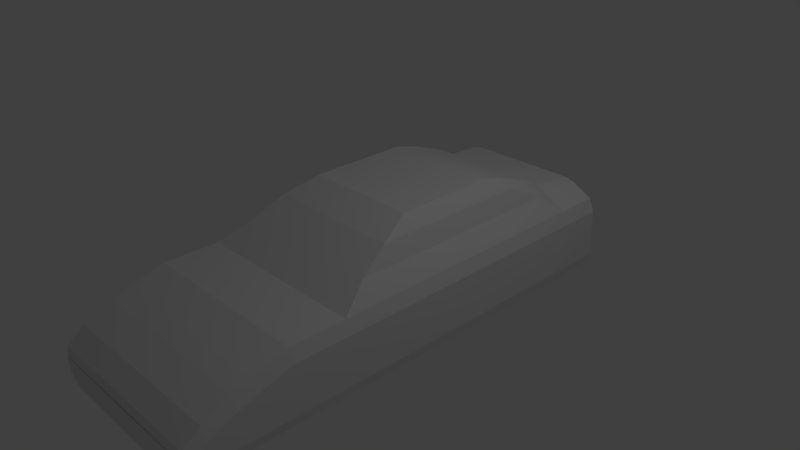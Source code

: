 # Source: car.blend  (saved by Blender 2.76.0; exported with 4.5.12 LTS)
import bpy
from mathutils import Matrix  # noqa: F401  (used for matrix-valued properties, if any)

bpy.ops.wm.read_factory_settings(use_empty=True)
scene = bpy.context.scene
scene.name = 'Scene'

# ---- collections
col_collection_1 = bpy.data.collections.new('Collection 1'); scene.collection.children.link(col_collection_1)

# ---- world
world_world = bpy.data.worlds.new('World'); scene.world = world_world
world_world.color = (0.05088, 0.05088, 0.05088)
world_world.use_sun_shadow = False
world_world.sun_shadow_jitter_overblur = 0.0
world_world.cycles.sampling_method = 'MANUAL'
world_world.cycles.sample_map_resolution = 256

# ---- cameras
cam_camera = bpy.data.cameras.new('Camera')
cam_camera.clip_end = 100.0
cam_camera.lens = 35.0
cam_camera.sensor_width = 32.0
cam_camera.sensor_height = 18.0
cam_camera.ortho_scale = 7.314
cam_camera.dof.focus_distance = 0.0
cam_camera.dof.aperture_fstop = 128.0

# ---- lights
light_lamp = bpy.data.lights.new('Lamp', 'POINT')
light_lamp.transmission_factor = 0.0
light_lamp.cutoff_distance = 30.0
light_lamp.energy = 100.0
light_lamp.shadow_buffer_clip_start = 1.001
light_lamp.shadow_soft_size = 0.1
light_lamp.shadow_maximum_resolution = 0.006
light_lamp.use_absolute_resolution = True
light_lamp.cycles.use_multiple_importance_sampling = False

# ---- meshes
me_cube_001 = bpy.data.meshes.new('Cube.001')
me_cube_001.from_pydata([(1.32, -1.507, -0.589), (0.7947, -0.2062, 0.9195), (1.32, 1.179, -0.5941), (0.7947, 1.179, 0.9215), (0.0, 1.179, 0.9215), (1.32, 2.041, -0.5952), (0.0, -0.2062, 0.9195), (1.247, -2.271, 0.2509), (0.9533, 1.178, 0.7359), (0.9533, -0.6641, 0.7377), (0.0, -0.6641, 0.7381), (1.32, 2.903, -0.595), (1.247, 1.18, 0.2476), (1.247, -1.507, 0.2507), (0.0, -1.507, 0.2478), (1.247, 2.042, 0.2465), (1.297, -1.507, -0.7176), (1.297, 1.179, -0.7182), (0.0, 2.042, 0.6383), (0.0, -2.271, 0.248), (1.152, -1.507, -0.8489), (1.152, 1.179, -0.8482), (0.0, 1.179, -0.8496), (0.0, -1.507, -0.8503), (0.0, 1.178, 0.9174), (0.0, -0.209, 0.9195), (1.316, 1.179, -0.1185), (1.316, -1.507, -0.1215), (1.152, -2.271, -0.8486), (0.7947, 2.042, 0.6383), (1.054, 1.179, 0.4918), (1.054, -1.086, 0.494), (0.0, -1.086, 0.4929), (0.9533, 2.04, 0.5468), (1.313, 1.179, 0.06454), (1.313, -1.507, 0.06461), (1.247, -2.982, 0.03159), (1.247, 2.904, 0.2467), (1.32, 1.539, -0.5944), (0.7947, 1.54, 0.8272), (0.0, 1.54, 0.8272), (1.247, 2.299, 0.2465), (0.9533, 1.539, 0.7357), (0.9533, 2.902, 0.4033), (1.247, 1.54, 0.2474), (1.32, 2.903, -0.595), (1.297, 1.539, -0.7185), (0.0, 2.298, 0.4946), (1.152, 1.539, -0.7167), (0.0, 1.539, -0.7181), (0.0, 1.539, 0.8231), (1.316, 1.539, -0.1188), (0.7947, 2.298, 0.4946), (1.054, 1.539, 0.4916), (1.32, 2.298, -0.5953), (1.313, 1.54, 0.06429), (0.9533, 2.297, 0.403), (0.7947, 2.904, 0.4376), (1.297, 2.041, -0.7193), (1.247, -2.271, 0.2509), (1.152, 2.041, -0.7176), (0.0, 2.041, -0.719), (0.0, 2.04, 0.6342), (1.316, 2.041, -0.1196), (1.152, -2.271, -0.8486), (1.054, 2.041, 0.4908), (0.9533, 2.902, 0.4033), (1.313, 2.041, 0.06346), (0.0, 2.904, 0.4376), (0.0, 2.903, -0.5956), (1.297, 2.298, -0.7194), (1.247, 2.904, 0.2467), (1.152, 2.298, -0.7176), (0.0, 2.298, -0.719), (0.0, 2.297, 0.4905), (1.316, 2.298, -0.1197), (0.7947, 2.904, 0.4376), (1.054, 2.298, 0.347), (0.0, 2.904, 0.4376), (1.313, 2.298, 0.0634), (0.0, 2.902, 0.4036), (0.0, -2.271, 0.248), (1.297, 2.903, -0.7191), (1.247, -2.758, 0.1079), (1.152, 2.903, -0.7174), (0.0, 2.903, -0.7188), (0.0, 2.902, 0.4335), (1.316, 2.903, -0.1194), (1.32, -2.271, -0.5888), (1.054, 2.903, 0.3473), (1.297, -2.271, -0.7173), (1.313, 2.904, 0.06365), (0.0, -3.359, -0.1383), (0.0, 2.904, 0.2438), (1.297, 2.903, -0.7191), (0.0, 2.903, -0.7186), (1.152, 2.903, -0.7174), (0.0, 2.903, -0.7188), (0.0, 2.902, 0.4335), (1.316, 2.903, -0.1194), (0.0, 2.903, -0.117), (1.054, 2.903, 0.3473), (0.0, 2.903, 0.3461), (1.313, 2.904, 0.06365), (0.0, 2.904, 0.06339), (0.0, -2.271, -0.8501), (1.316, -2.271, -0.1213), (0.0, -2.758, 0.1049), (1.313, -2.271, 0.06483), (1.152, -2.758, -0.8485), (1.32, -2.271, -0.5888), (1.297, -2.271, -0.7173), (0.0, -3.588, -0.7164), (0.0, -2.271, -0.8501), (1.316, -2.271, -0.1213), (0.0, -2.982, 0.02863), (1.313, -2.271, 0.06483), (1.152, -2.982, -0.8484), (1.32, -2.758, -0.5886), (1.297, -2.758, -0.7172), (1.247, -3.359, -0.1354), (0.0, -2.758, -0.8499), (1.316, -2.758, -0.2643), (1.313, -2.758, -0.07822), (1.152, -3.359, -0.8483), (1.32, -2.982, -0.5886), (1.297, -2.982, -0.7171), (1.152, -3.588, -0.8483), (0.0, -2.982, -0.8499), (1.316, -2.982, -0.3406), (0.0, -3.588, -0.3292), (1.313, -2.982, -0.1545), (1.247, -3.588, -0.3262), (1.32, -3.359, -0.5885), (1.297, -3.359, -0.717), (0.0, -3.359, -0.8497), (1.316, -3.359, -0.5076), (1.313, -3.359, -0.3215), (1.32, -3.588, -0.5884), (1.297, -3.588, -0.717), (0.0, -3.588, -0.589), (0.0, -3.588, -0.8497), (1.316, -3.588, -0.5075), (0.0, -3.588, -0.5051), (1.313, -3.588, -0.5123), (0.0, -3.588, -0.5126)], [], [(4, 3, 39, 40), (26, 27, 0, 2), (23, 20, 64, 105), (27, 35, 108, 106), (1, 6, 10, 9), (3, 1, 9, 8), (34, 26, 51, 55), (31, 32, 14, 13), (30, 31, 13, 12), (8, 30, 53, 42), (20, 16, 90, 64), (21, 22, 49, 48), (2, 0, 16, 17), (23, 22, 21, 20), (12, 34, 55, 44), (17, 16, 20, 21), (13, 14, 81, 59), (34, 35, 27, 26), (4, 24, 50, 40), (3, 8, 42, 39), (8, 9, 31, 30), (9, 10, 32, 31), (30, 12, 44, 53), (12, 13, 35, 34), (0, 27, 106, 88), (4, 25, 6, 1, 3), (38, 46, 58, 5), (55, 51, 63, 67), (40, 50, 62, 18), (51, 38, 5, 63), (44, 55, 67, 15), (40, 39, 29, 18), (53, 44, 15, 65), (46, 48, 60, 58), (17, 21, 48, 46), (26, 2, 38, 51), (2, 17, 46, 38), (5, 58, 70, 54), (67, 63, 75, 79), (29, 33, 56, 52), (18, 62, 74, 47), (15, 67, 79, 41), (65, 15, 41, 77), (58, 60, 72, 70), (60, 61, 73, 72), (39, 42, 33, 29), (42, 53, 65, 33), (48, 49, 61, 60), (79, 75, 87, 91), (47, 74, 86, 68), (41, 79, 91, 37), (75, 54, 11, 87), (77, 41, 37, 89), (70, 72, 84, 82), (72, 73, 85, 84), (56, 77, 89, 66), (33, 65, 77, 56), (63, 5, 54, 75), (18, 29, 52, 47), (91, 87, 99, 103), (57, 66, 43, 76), (68, 86, 98, 78), (37, 91, 103, 71), (89, 37, 71, 101), (82, 84, 96, 94), (84, 85, 97, 96), (66, 89, 101, 43), (52, 56, 66, 57), (54, 70, 82, 11), (47, 52, 57, 68), (100, 99, 45, 69), (78, 76, 43, 80), (102, 101, 71, 93), (69, 45, 94, 95), (95, 94, 96, 97), (104, 103, 99, 100), (80, 43, 101, 102), (93, 71, 103, 104), (68, 57, 76, 78), (87, 11, 45, 99), (11, 82, 94, 45), (106, 108, 116, 114), (59, 81, 19, 7), (108, 59, 7, 116), (88, 106, 114, 110), (64, 90, 111, 28), (35, 13, 59, 108), (16, 0, 88, 90), (7, 19, 107, 83), (116, 7, 83, 123), (28, 111, 119, 109), (110, 114, 122, 118), (113, 28, 109, 121), (90, 88, 110, 111), (105, 64, 28, 113), (121, 109, 117, 128), (119, 118, 125, 126), (122, 123, 131, 129), (83, 107, 115, 36), (123, 83, 36, 131), (114, 116, 123, 122), (111, 110, 118, 119), (36, 115, 92, 120), (131, 36, 120, 137), (117, 126, 134, 124), (125, 129, 136, 133), (128, 117, 124, 135), (118, 122, 129, 125), (109, 119, 126, 117), (133, 136, 142, 138), (135, 124, 127, 141), (134, 133, 138, 139), (136, 137, 144, 142), (120, 92, 130, 132), (129, 131, 137, 136), (126, 125, 133, 134), (138, 140, 112, 139), (142, 143, 140, 138), (139, 112, 141, 127), (144, 145, 143, 142), (132, 130, 145, 144), (124, 134, 139, 127), (137, 120, 132, 144)])
me_cube_001.use_remesh_preserve_volume = False
me_cube_001.use_remesh_preserve_attributes = False
me_cube_001.use_mirror_vertex_groups = False
me_cube_001.update()

# ---- objects
ob_cube = bpy.data.objects.new('Cube', me_cube_001)
ob_lamp = bpy.data.objects.new('Lamp', light_lamp)
ob_camera = bpy.data.objects.new('Camera', cam_camera)

# ---- transforms, parenting, visibility, modifiers, constraints
ob_cube.location = (0.007821, -0.007821, 0.01564)
ob_cube.lineart.crease_threshold = 0.0
_m = ob_cube.modifiers.new('Mirror', 'MIRROR')
_m.use_clip = True
ob_lamp.location = (4.076, 1.005, 5.904)
ob_lamp.rotation_euler = (0.6503, 0.05522, 1.866)
ob_lamp.lock_rotations_4d = False
ob_lamp.empty_display_type = 'ARROWS'
ob_lamp.color = (0.0, 0.0, 0.0, 0.0)
ob_lamp.lineart.crease_threshold = 0.0
ob_camera.location = (7.481, -6.508, 5.344)
ob_camera.rotation_euler = (1.109, 0.01082, 0.8149)
ob_camera.lock_rotations_4d = False
ob_camera.empty_display_type = 'ARROWS'
ob_camera.color = (0.0, 0.0, 0.0, 0.0)
ob_camera.display_type = 'WIRE'
ob_camera.lineart.crease_threshold = 0.0

# ---- collection membership
col_collection_1.objects.link(ob_cube)
col_collection_1.objects.link(ob_lamp)
col_collection_1.objects.link(ob_camera)

# ---- scene / render settings (as saved in the file)
scene.camera = ob_camera
scene.frame_start = 1; scene.frame_end = 250; scene.frame_set(1)
scene.render.engine = 'BLENDER_EEVEE_NEXT'
scene.render.resolution_percentage = 50
scene.render.dither_intensity = 0.0
scene.cycles.use_denoising = False
scene.cycles.samples = 10
scene.cycles.sampling_pattern = 'TABULATED_SOBOL'
scene.cycles.light_sampling_threshold = 0.0
scene.cycles.use_adaptive_sampling = False
scene.cycles.use_light_tree = False
scene.cycles.blur_glossy = 0.0
scene.cycles.pixel_filter_type = 'GAUSSIAN'
scene.cycles.sample_clamp_indirect = 0.0
scene.view_settings.view_transform = 'Standard'
bpy.context.view_layer.update()
